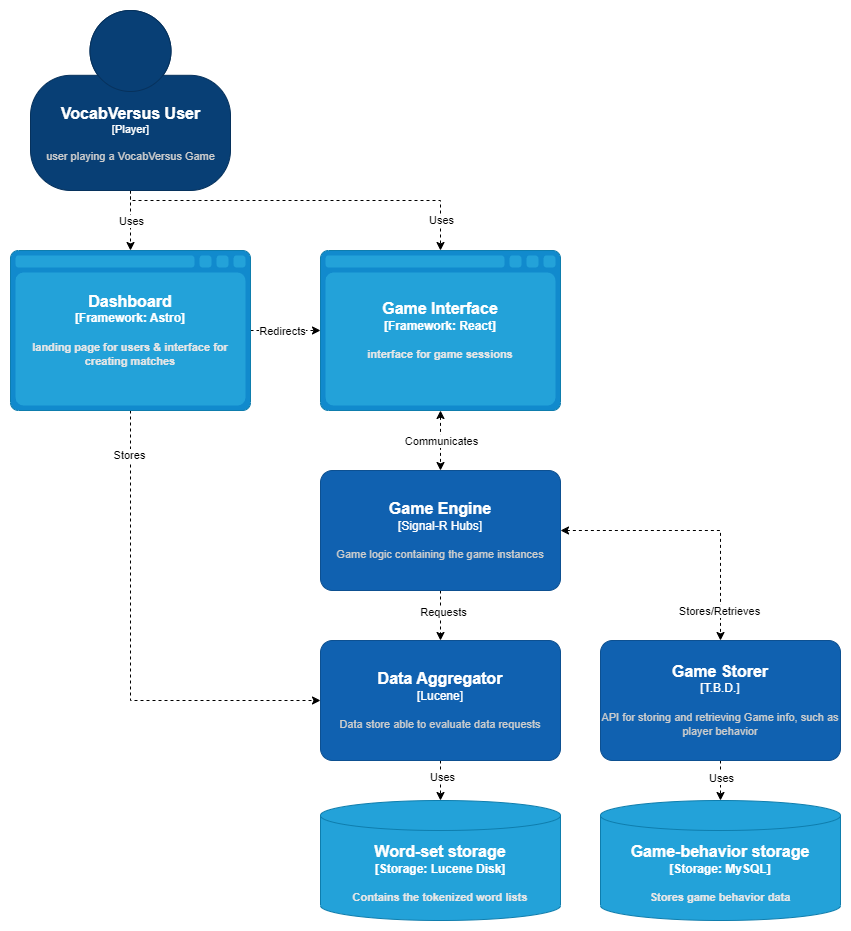

The diagram above was exported from draw.io. Its source (the exported page's mxGraphModel, read from the mxfile embedded in the PNG):
<mxGraphModel dx="1434" dy="707" grid="1" gridSize="10" guides="1" tooltips="1" connect="1" arrows="1" fold="1" page="1" pageScale="1" pageWidth="850" pageHeight="1100" math="0" shadow="0" extFonts="Permanent Marker^https://fonts.googleapis.com/css?family=Permanent+Marker">
  <root>
    <mxCell id="0" />
    <mxCell id="1" parent="0" />
    <mxCell id="eeGSzXQlM7ghWRCOy_2j-1" style="edgeStyle=orthogonalEdgeStyle;rounded=0;orthogonalLoop=1;jettySize=auto;html=1;dashed=1;" parent="1" source="Br_lDojAVtPbYpYkkPIq-1" target="eeGSzXQlM7ghWRCOy_2j-3" edge="1">
      <mxGeometry relative="1" as="geometry">
        <mxPoint x="340" y="400" as="targetPoint" />
      </mxGeometry>
    </mxCell>
    <mxCell id="eeGSzXQlM7ghWRCOy_2j-2" value="Uses" style="edgeLabel;html=1;align=center;verticalAlign=middle;resizable=0;points=[];" parent="eeGSzXQlM7ghWRCOy_2j-1" vertex="1" connectable="0">
      <mxGeometry x="-0.3111" relative="1" as="geometry">
        <mxPoint y="9" as="offset" />
      </mxGeometry>
    </mxCell>
    <mxCell id="eeGSzXQlM7ghWRCOy_2j-5" style="edgeStyle=orthogonalEdgeStyle;rounded=0;orthogonalLoop=1;jettySize=auto;html=1;entryX=0.5;entryY=0;entryDx=0;entryDy=0;entryPerimeter=0;dashed=1;" parent="1" source="Br_lDojAVtPbYpYkkPIq-1" target="eeGSzXQlM7ghWRCOy_2j-4" edge="1">
      <mxGeometry relative="1" as="geometry">
        <Array as="points">
          <mxPoint x="340" y="350" />
          <mxPoint x="650" y="350" />
        </Array>
      </mxGeometry>
    </mxCell>
    <mxCell id="eeGSzXQlM7ghWRCOy_2j-6" value="Uses" style="edgeLabel;html=1;align=center;verticalAlign=middle;resizable=0;points=[];" parent="eeGSzXQlM7ghWRCOy_2j-5" vertex="1" connectable="0">
      <mxGeometry x="0.7889" relative="1" as="geometry">
        <mxPoint y="8" as="offset" />
      </mxGeometry>
    </mxCell>
    <object placeholders="1" c4Name="VocabVersus User" c4Type="Player" c4Description="user playing a VocabVersus Game" label="&lt;font style=&quot;font-size: 16px&quot;&gt;&lt;b&gt;%c4Name%&lt;/b&gt;&lt;/font&gt;&lt;div&gt;[%c4Type%]&lt;/div&gt;&lt;br&gt;&lt;div&gt;&lt;font style=&quot;font-size: 11px&quot;&gt;&lt;font color=&quot;#cccccc&quot;&gt;%c4Description%&lt;/font&gt;&lt;/div&gt;" id="Br_lDojAVtPbYpYkkPIq-1">
      <mxCell style="html=1;fontSize=11;dashed=0;whitespace=wrap;fillColor=#083F75;strokeColor=#06315C;fontColor=#ffffff;shape=mxgraph.c4.person2;align=center;metaEdit=1;points=[[0.5,0,0],[1,0.5,0],[1,0.75,0],[0.75,1,0],[0.5,1,0],[0.25,1,0],[0,0.75,0],[0,0.5,0]];resizable=0;" parent="1" vertex="1">
        <mxGeometry x="240" y="160" width="200" height="180" as="geometry" />
      </mxCell>
    </object>
    <mxCell id="eeGSzXQlM7ghWRCOy_2j-7" style="edgeStyle=orthogonalEdgeStyle;rounded=0;orthogonalLoop=1;jettySize=auto;html=1;entryX=0;entryY=0.5;entryDx=0;entryDy=0;entryPerimeter=0;dashed=1;" parent="1" source="eeGSzXQlM7ghWRCOy_2j-3" target="eeGSzXQlM7ghWRCOy_2j-4" edge="1">
      <mxGeometry relative="1" as="geometry" />
    </mxCell>
    <mxCell id="eeGSzXQlM7ghWRCOy_2j-8" value="Redirects" style="edgeLabel;html=1;align=center;verticalAlign=middle;resizable=0;points=[];" parent="eeGSzXQlM7ghWRCOy_2j-7" vertex="1" connectable="0">
      <mxGeometry x="-0.1064" relative="1" as="geometry">
        <mxPoint as="offset" />
      </mxGeometry>
    </mxCell>
    <mxCell id="eeGSzXQlM7ghWRCOy_2j-16" style="edgeStyle=orthogonalEdgeStyle;rounded=0;orthogonalLoop=1;jettySize=auto;html=1;entryX=0;entryY=0.5;entryDx=0;entryDy=0;entryPerimeter=0;dashed=1;startArrow=none;startFill=0;" parent="1" source="eeGSzXQlM7ghWRCOy_2j-3" target="eeGSzXQlM7ghWRCOy_2j-13" edge="1">
      <mxGeometry relative="1" as="geometry">
        <Array as="points">
          <mxPoint x="340" y="850" />
        </Array>
      </mxGeometry>
    </mxCell>
    <mxCell id="eeGSzXQlM7ghWRCOy_2j-17" value="Stores" style="edgeLabel;html=1;align=center;verticalAlign=middle;resizable=0;points=[];" parent="eeGSzXQlM7ghWRCOy_2j-16" vertex="1" connectable="0">
      <mxGeometry x="-0.8146" y="-2" relative="1" as="geometry">
        <mxPoint as="offset" />
      </mxGeometry>
    </mxCell>
    <object placeholders="1" c4Type="Dashboard" c4Container="Framework" c4Technology="Astro" c4Description="landing page for users &amp; interface for creating matches" label="&lt;font style=&quot;font-size: 16px&quot;&gt;&lt;b&gt;%c4Type%&lt;/font&gt;&lt;div&gt;[%c4Container%:&amp;nbsp;%c4Technology%]&lt;/div&gt;&lt;br&gt;&lt;div&gt;&lt;font style=&quot;font-size: 11px&quot;&gt;&lt;font color=&quot;#E6E6E6&quot;&gt;%c4Description%&lt;/font&gt;&lt;/div&gt;" id="eeGSzXQlM7ghWRCOy_2j-3">
      <mxCell style="shape=mxgraph.c4.webBrowserContainer;whiteSpace=wrap;html=1;boundedLbl=1;rounded=0;labelBackgroundColor=none;fillColor=#118ACD;fontSize=12;fontColor=#ffffff;align=center;strokeColor=#0E7DAD;metaEdit=1;points=[[0.5,0,0],[1,0.25,0],[1,0.5,0],[1,0.75,0],[0.5,1,0],[0,0.75,0],[0,0.5,0],[0,0.25,0]];resizable=0;" parent="1" vertex="1">
        <mxGeometry x="220" y="400" width="240" height="160" as="geometry" />
      </mxCell>
    </object>
    <mxCell id="eeGSzXQlM7ghWRCOy_2j-11" style="edgeStyle=orthogonalEdgeStyle;rounded=0;orthogonalLoop=1;jettySize=auto;html=1;entryX=0.5;entryY=0;entryDx=0;entryDy=0;entryPerimeter=0;dashed=1;startArrow=classic;startFill=1;" parent="1" source="eeGSzXQlM7ghWRCOy_2j-4" target="eeGSzXQlM7ghWRCOy_2j-10" edge="1">
      <mxGeometry relative="1" as="geometry" />
    </mxCell>
    <mxCell id="eeGSzXQlM7ghWRCOy_2j-12" value="Communicates" style="edgeLabel;html=1;align=center;verticalAlign=middle;resizable=0;points=[];" parent="eeGSzXQlM7ghWRCOy_2j-11" vertex="1" connectable="0">
      <mxGeometry x="-0.3257" y="2" relative="1" as="geometry">
        <mxPoint x="-2" y="10" as="offset" />
      </mxGeometry>
    </mxCell>
    <object placeholders="1" c4Type="Game Interface" c4Container="Framework" c4Technology="React" c4Description="interface for game sessions" label="&lt;font style=&quot;font-size: 16px&quot;&gt;&lt;b&gt;%c4Type%&lt;/font&gt;&lt;div&gt;[%c4Container%:&amp;nbsp;%c4Technology%]&lt;/div&gt;&lt;br&gt;&lt;div&gt;&lt;font style=&quot;font-size: 11px&quot;&gt;&lt;font color=&quot;#E6E6E6&quot;&gt;%c4Description%&lt;/font&gt;&lt;/div&gt;" id="eeGSzXQlM7ghWRCOy_2j-4">
      <mxCell style="shape=mxgraph.c4.webBrowserContainer;whiteSpace=wrap;html=1;boundedLbl=1;rounded=0;labelBackgroundColor=none;fillColor=#118ACD;fontSize=12;fontColor=#ffffff;align=center;strokeColor=#0E7DAD;metaEdit=1;points=[[0.5,0,0],[1,0.25,0],[1,0.5,0],[1,0.75,0],[0.5,1,0],[0,0.75,0],[0,0.5,0],[0,0.25,0]];resizable=0;" parent="1" vertex="1">
        <mxGeometry x="530" y="400" width="240" height="160" as="geometry" />
      </mxCell>
    </object>
    <mxCell id="eeGSzXQlM7ghWRCOy_2j-14" style="edgeStyle=orthogonalEdgeStyle;rounded=0;orthogonalLoop=1;jettySize=auto;html=1;entryX=0.5;entryY=0;entryDx=0;entryDy=0;entryPerimeter=0;dashed=1;startArrow=none;startFill=0;" parent="1" source="eeGSzXQlM7ghWRCOy_2j-10" target="eeGSzXQlM7ghWRCOy_2j-13" edge="1">
      <mxGeometry relative="1" as="geometry" />
    </mxCell>
    <mxCell id="eeGSzXQlM7ghWRCOy_2j-15" value="Requests" style="edgeLabel;html=1;align=center;verticalAlign=middle;resizable=0;points=[];" parent="eeGSzXQlM7ghWRCOy_2j-14" vertex="1" connectable="0">
      <mxGeometry x="-0.1467" y="2" relative="1" as="geometry">
        <mxPoint as="offset" />
      </mxGeometry>
    </mxCell>
    <mxCell id="eeGSzXQlM7ghWRCOy_2j-19" style="edgeStyle=orthogonalEdgeStyle;rounded=0;orthogonalLoop=1;jettySize=auto;html=1;entryX=0.5;entryY=0;entryDx=0;entryDy=0;entryPerimeter=0;dashed=1;startArrow=classic;startFill=1;" parent="1" source="eeGSzXQlM7ghWRCOy_2j-10" target="eeGSzXQlM7ghWRCOy_2j-18" edge="1">
      <mxGeometry relative="1" as="geometry" />
    </mxCell>
    <mxCell id="eeGSzXQlM7ghWRCOy_2j-20" value="Stores/Retrieves" style="edgeLabel;html=1;align=center;verticalAlign=middle;resizable=0;points=[];" parent="eeGSzXQlM7ghWRCOy_2j-19" vertex="1" connectable="0">
      <mxGeometry x="0.5111" y="-2" relative="1" as="geometry">
        <mxPoint y="36" as="offset" />
      </mxGeometry>
    </mxCell>
    <object placeholders="1" c4Name="Game Engine" c4Type="Signal-R Hubs" c4Description="Game logic containing the game instances" label="&lt;font style=&quot;font-size: 16px&quot;&gt;&lt;b&gt;%c4Name%&lt;/b&gt;&lt;/font&gt;&lt;div&gt;[%c4Type%]&lt;/div&gt;&lt;br&gt;&lt;div&gt;&lt;font style=&quot;font-size: 11px&quot;&gt;&lt;font color=&quot;#cccccc&quot;&gt;%c4Description%&lt;/font&gt;&lt;/div&gt;" id="eeGSzXQlM7ghWRCOy_2j-10">
      <mxCell style="rounded=1;whiteSpace=wrap;html=1;labelBackgroundColor=none;fillColor=#1061B0;fontColor=#ffffff;align=center;arcSize=10;strokeColor=#0D5091;metaEdit=1;resizable=0;points=[[0.25,0,0],[0.5,0,0],[0.75,0,0],[1,0.25,0],[1,0.5,0],[1,0.75,0],[0.75,1,0],[0.5,1,0],[0.25,1,0],[0,0.75,0],[0,0.5,0],[0,0.25,0]];" parent="1" vertex="1">
        <mxGeometry x="530" y="620" width="240" height="120" as="geometry" />
      </mxCell>
    </object>
    <mxCell id="eeGSzXQlM7ghWRCOy_2j-22" style="edgeStyle=orthogonalEdgeStyle;rounded=0;orthogonalLoop=1;jettySize=auto;html=1;entryX=0.5;entryY=0;entryDx=0;entryDy=0;entryPerimeter=0;dashed=1;startArrow=none;startFill=0;" parent="1" source="eeGSzXQlM7ghWRCOy_2j-13" target="eeGSzXQlM7ghWRCOy_2j-21" edge="1">
      <mxGeometry relative="1" as="geometry" />
    </mxCell>
    <mxCell id="eeGSzXQlM7ghWRCOy_2j-23" value="Uses" style="edgeLabel;html=1;align=center;verticalAlign=middle;resizable=0;points=[];" parent="eeGSzXQlM7ghWRCOy_2j-22" vertex="1" connectable="0">
      <mxGeometry x="-0.1756" y="1" relative="1" as="geometry">
        <mxPoint as="offset" />
      </mxGeometry>
    </mxCell>
    <object placeholders="1" c4Name="Data Aggregator" c4Type="Lucene" c4Description="Data store able to evaluate data requests" label="&lt;font style=&quot;font-size: 16px&quot;&gt;&lt;b&gt;%c4Name%&lt;/b&gt;&lt;/font&gt;&lt;div&gt;[%c4Type%]&lt;/div&gt;&lt;br&gt;&lt;div&gt;&lt;font style=&quot;font-size: 11px&quot;&gt;&lt;font color=&quot;#cccccc&quot;&gt;%c4Description%&lt;/font&gt;&lt;/div&gt;" id="eeGSzXQlM7ghWRCOy_2j-13">
      <mxCell style="rounded=1;whiteSpace=wrap;html=1;labelBackgroundColor=none;fillColor=#1061B0;fontColor=#ffffff;align=center;arcSize=10;strokeColor=#0D5091;metaEdit=1;resizable=0;points=[[0.25,0,0],[0.5,0,0],[0.75,0,0],[1,0.25,0],[1,0.5,0],[1,0.75,0],[0.75,1,0],[0.5,1,0],[0.25,1,0],[0,0.75,0],[0,0.5,0],[0,0.25,0]];" parent="1" vertex="1">
        <mxGeometry x="530" y="790" width="240" height="120" as="geometry" />
      </mxCell>
    </object>
    <mxCell id="eeGSzXQlM7ghWRCOy_2j-25" style="edgeStyle=orthogonalEdgeStyle;rounded=0;orthogonalLoop=1;jettySize=auto;html=1;entryX=0.5;entryY=0;entryDx=0;entryDy=0;entryPerimeter=0;dashed=1;startArrow=none;startFill=0;" parent="1" source="eeGSzXQlM7ghWRCOy_2j-18" target="eeGSzXQlM7ghWRCOy_2j-24" edge="1">
      <mxGeometry relative="1" as="geometry" />
    </mxCell>
    <mxCell id="eeGSzXQlM7ghWRCOy_2j-26" value="Uses" style="edgeLabel;html=1;align=center;verticalAlign=middle;resizable=0;points=[];" parent="eeGSzXQlM7ghWRCOy_2j-25" vertex="1" connectable="0">
      <mxGeometry x="-0.1417" relative="1" as="geometry">
        <mxPoint as="offset" />
      </mxGeometry>
    </mxCell>
    <object placeholders="1" c4Name="Game Storer" c4Type="T.B.D." c4Description="API for storing and retrieving Game info, such as player behavior" label="&lt;font style=&quot;font-size: 16px&quot;&gt;&lt;b&gt;%c4Name%&lt;/b&gt;&lt;/font&gt;&lt;div&gt;[%c4Type%]&lt;/div&gt;&lt;br&gt;&lt;div&gt;&lt;font style=&quot;font-size: 11px&quot;&gt;&lt;font color=&quot;#cccccc&quot;&gt;%c4Description%&lt;/font&gt;&lt;/div&gt;" id="eeGSzXQlM7ghWRCOy_2j-18">
      <mxCell style="rounded=1;whiteSpace=wrap;html=1;labelBackgroundColor=none;fillColor=#1061B0;fontColor=#ffffff;align=center;arcSize=10;strokeColor=#0D5091;metaEdit=1;resizable=0;points=[[0.25,0,0],[0.5,0,0],[0.75,0,0],[1,0.25,0],[1,0.5,0],[1,0.75,0],[0.75,1,0],[0.5,1,0],[0.25,1,0],[0,0.75,0],[0,0.5,0],[0,0.25,0]];" parent="1" vertex="1">
        <mxGeometry x="810" y="790" width="240" height="120" as="geometry" />
      </mxCell>
    </object>
    <object placeholders="1" c4Type="Word-set storage" c4Container="Storage" c4Technology="Lucene Disk" c4Description="Contains the tokenized word lists" label="&lt;font style=&quot;font-size: 16px&quot;&gt;&lt;b&gt;%c4Type%&lt;/font&gt;&lt;div&gt;[%c4Container%:&amp;nbsp;%c4Technology%]&lt;/div&gt;&lt;br&gt;&lt;div&gt;&lt;font style=&quot;font-size: 11px&quot;&gt;&lt;font color=&quot;#E6E6E6&quot;&gt;%c4Description%&lt;/font&gt;&lt;/div&gt;" id="eeGSzXQlM7ghWRCOy_2j-21">
      <mxCell style="shape=cylinder3;size=15;whiteSpace=wrap;html=1;boundedLbl=1;rounded=0;labelBackgroundColor=none;fillColor=#23A2D9;fontSize=12;fontColor=#ffffff;align=center;strokeColor=#0E7DAD;metaEdit=1;points=[[0.5,0,0],[1,0.25,0],[1,0.5,0],[1,0.75,0],[0.5,1,0],[0,0.75,0],[0,0.5,0],[0,0.25,0]];resizable=0;" parent="1" vertex="1">
        <mxGeometry x="530" y="950" width="240" height="120" as="geometry" />
      </mxCell>
    </object>
    <object placeholders="1" c4Type="Game-behavior storage" c4Container="Storage" c4Technology="MySQL" c4Description="Stores game behavior data" label="&lt;font style=&quot;font-size: 16px&quot;&gt;&lt;b&gt;%c4Type%&lt;/font&gt;&lt;div&gt;[%c4Container%:&amp;nbsp;%c4Technology%]&lt;/div&gt;&lt;br&gt;&lt;div&gt;&lt;font style=&quot;font-size: 11px&quot;&gt;&lt;font color=&quot;#E6E6E6&quot;&gt;%c4Description%&lt;/font&gt;&lt;/div&gt;" id="eeGSzXQlM7ghWRCOy_2j-24">
      <mxCell style="shape=cylinder3;size=15;whiteSpace=wrap;html=1;boundedLbl=1;rounded=0;labelBackgroundColor=none;fillColor=#23A2D9;fontSize=12;fontColor=#ffffff;align=center;strokeColor=#0E7DAD;metaEdit=1;points=[[0.5,0,0],[1,0.25,0],[1,0.5,0],[1,0.75,0],[0.5,1,0],[0,0.75,0],[0,0.5,0],[0,0.25,0]];resizable=0;" parent="1" vertex="1">
        <mxGeometry x="810" y="950" width="240" height="120" as="geometry" />
      </mxCell>
    </object>
  </root>
</mxGraphModel>